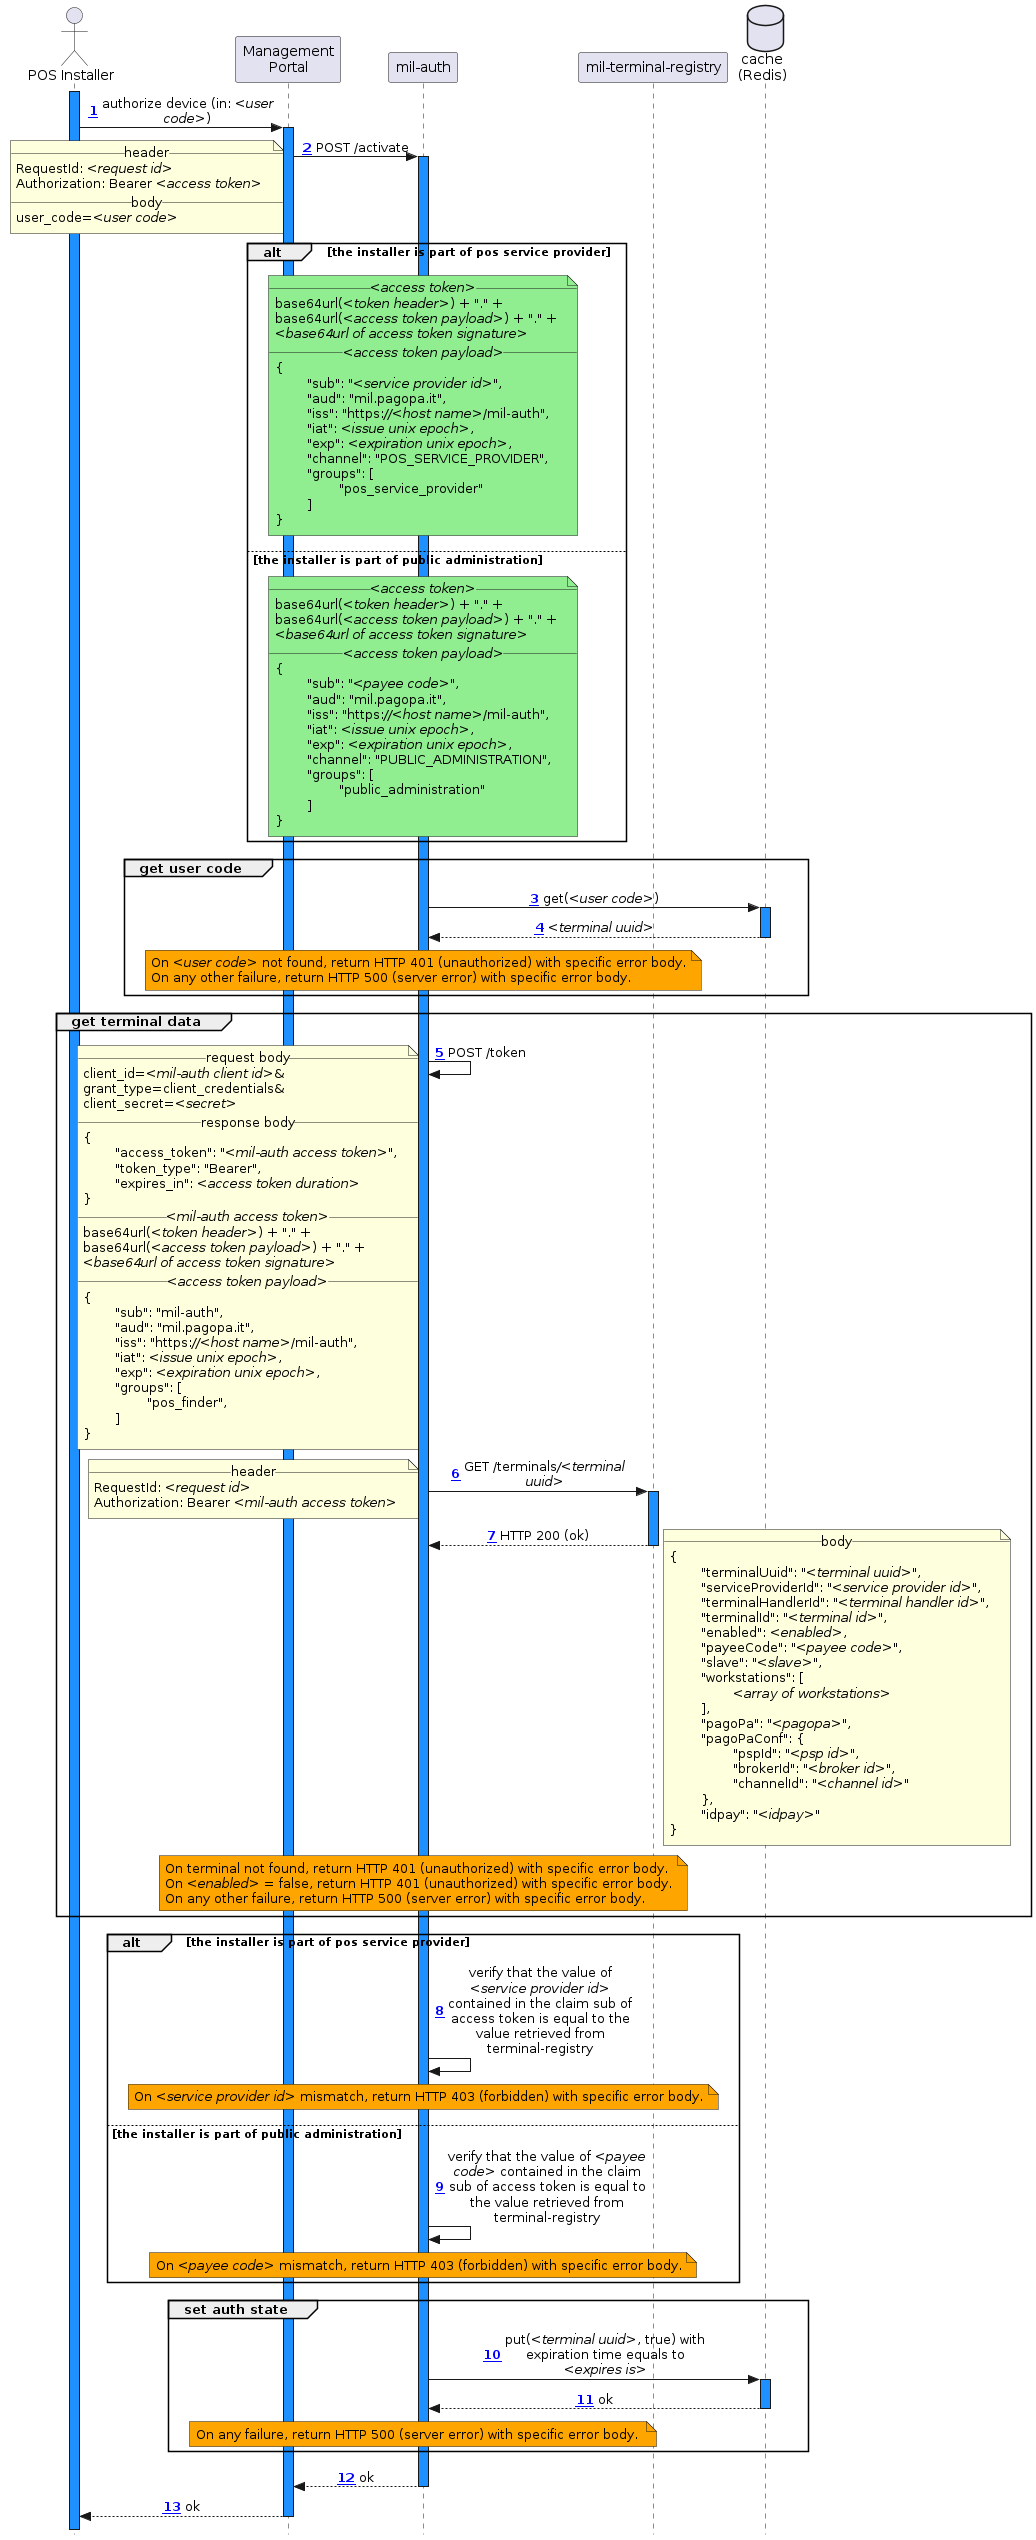

The diagram above was rendered by PlantUML. Its source (embedded in the PNG):
@startuml
!include_many ../common/skin.puml
!include_many actors.puml

activate installer

installer -> management ++ : authorize device (in: //<user code>//)

management -> mil_auth ++ : POST /activate
	note left
		__header__
		RequestId: //<request id>//
		Authorization: Bearer //<access token>//
		__body__
		user_code=//<user code>//
	end note

alt the installer is part of pos service provider
	note over mil_auth #LightGreen
		__//<access token>//__
		base64url(//<token header>//) + "." +
		base64url(//<access token payload>//) + "." +
		//<base64url of access token signature>//
		__//<access token payload>//__
		{
			"sub": "//<service provider id>//",
			"aud": "mil.pagopa.it",
			"iss": "https:////<host name>///mil-auth",
			"iat": //<issue unix epoch>//,
			"exp": //<expiration unix epoch>//,
			"channel": "POS_SERVICE_PROVIDER",
			"groups": [
				"pos_service_provider"
			]
		}
	end note
else the installer is part of public administration
	note over mil_auth #LightGreen
		__//<access token>//__
		base64url(//<token header>//) + "." +
		base64url(//<access token payload>//) + "." +
		//<base64url of access token signature>//
		__//<access token payload>//__
		{
			"sub": "//<payee code>//",
			"aud": "mil.pagopa.it",
			"iss": "https:////<host name>///mil-auth",
			"iat": //<issue unix epoch>//,
			"exp": //<expiration unix epoch>//,
			"channel": "PUBLIC_ADMINISTRATION",
			"groups": [
				"public_administration"
			]
		}
	end note
end

!include_many get_user_code.puml

!include_many get_terminal_data_by_id.puml

alt the installer is part of pos service provider
	mil_auth -> mil_auth : verify that the value of //<service provider id>// contained in the claim sub of access token is equal to the value retrieved from terminal-registry
	note over mil_auth #Orange
		On //<service provider id>// mismatch, return HTTP 403 (forbidden) with specific error body.
	end note
else the installer is part of public administration
	mil_auth -> mil_auth : verify that the value of //<payee code>// contained in the claim sub of access token is equal to the value retrieved from terminal-registry
	note over mil_auth #Orange
		On //<payee code>// mismatch, return HTTP 403 (forbidden) with specific error body.
	end note
end

!include_many store_auth_state.puml

mil_auth --> management -- : ok
management --> installer -- : ok

deactivate installer
@enduml